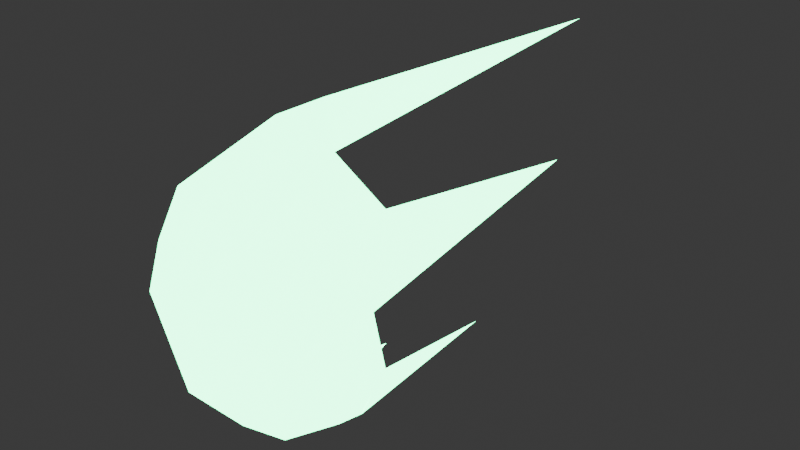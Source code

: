 # Source: plasma_beam_projectile_1.blend  (saved by Blender 4.4.32; exported with 4.5.12 LTS)
import bpy
from mathutils import Matrix  # noqa: F401  (used for matrix-valued properties, if any)

bpy.ops.wm.read_factory_settings(use_empty=True)
scene = bpy.context.scene
scene.name = 'Scene'

# ---- collections
col_collection = bpy.data.collections.new('Collection'); scene.collection.children.link(col_collection)

# ---- materials (node trees are filled in below, after node groups)
mat_plasma_beam_projectile = bpy.data.materials.new('plasma_beam_projectile')
mat_plasma_beam_projectile.use_transparent_shadow = False

# ---- node groups
ng_auto_smooth = bpy.data.node_groups.new('Auto Smooth', 'GeometryNodeTree')
_s = ng_auto_smooth.interface.new_socket(name='Geometry', in_out='OUTPUT', socket_type='NodeSocketGeometry')
_s = ng_auto_smooth.interface.new_socket(name='Geometry', in_out='INPUT', socket_type='NodeSocketGeometry')
_s = ng_auto_smooth.interface.new_socket(name='Angle', in_out='INPUT', socket_type='NodeSocketFloat')
_s.subtype = 'ANGLE'
_s.min_value = 0.0
_s.max_value = 3.142
ng_auto_smooth.is_modifier = True
_N = ng_auto_smooth.nodes; _L = ng_auto_smooth.links
n0 = _N.new('NodeGroupOutput'); n0.name = 'Group Output'; n0.location = (480, -100)
n1 = _N.new('NodeGroupInput'); n1.name = 'Group Input'; n1.location = (-420, -300)
n2 = _N.new('NodeGroupInput'); n2.name = 'Group Input.001'; n2.location = (-60, -100)
n3 = _N.new('GeometryNodeSetShadeSmooth'); n3.name = 'Set Shade Smooth'; n3.location = (120, -100)
n3.domain = 'EDGE'
n4 = _N.new('GeometryNodeSetShadeSmooth'); n4.name = 'Set Shade Smooth.001'; n4.location = (300, -100)
n5 = _N.new('GeometryNodeInputMeshEdgeAngle'); n5.name = 'Edge Angle'; n5.location = (-420, -220)
n6 = _N.new('GeometryNodeInputEdgeSmooth'); n6.name = 'Is Edge Smooth'; n6.location = (-60, -160)
n7 = _N.new('GeometryNodeInputShadeSmooth'); n7.name = 'Is Face Smooth'; n7.location = (-240, -340)
n8 = _N.new('FunctionNodeBooleanMath'); n8.name = 'Boolean Math'; n8.location = (-60, -220)
n9 = _N.new('FunctionNodeCompare'); n9.name = 'Compare'; n9.location = (-240, -180)
n9.operation = 'LESS_EQUAL'
_L.new(n5.outputs[0], n9.inputs[0])
_L.new(n4.outputs[0], n0.inputs[0])
_L.new(n1.outputs[1], n9.inputs[1])
_L.new(n9.outputs[0], n8.inputs[0])
_L.new(n7.outputs[0], n8.inputs[1])
_L.new(n2.outputs[0], n3.inputs[0])
_L.new(n6.outputs[0], n3.inputs[1])
_L.new(n3.outputs[0], n4.inputs[0])
_L.new(n8.outputs[0], n3.inputs[2])
n0.is_active_output = True

# ---- material node trees
mat_plasma_beam_projectile.use_nodes = True; mat_plasma_beam_projectile.node_tree.nodes.clear()
_N = mat_plasma_beam_projectile.node_tree.nodes; _L = mat_plasma_beam_projectile.node_tree.links
n0 = _N.new('ShaderNodeBsdfPrincipled'); n0.name = 'Principled BSDF'; n0.location = (10, 300)
n0.inputs[2].default_value = 0.2
n0.inputs[27].default_value = (0.05905, 1.0, 0.3936, 1.0)
n0.inputs[28].default_value = 10.0
n1 = _N.new('ShaderNodeOutputMaterial'); n1.name = 'Material Output'; n1.location = (300, 300)
_L.new(n0.outputs[0], n1.inputs[0])
n1.is_active_output = True

# ---- world
world_world = bpy.data.worlds.new('World'); scene.world = world_world
world_world.use_nodes = True; world_world.node_tree.nodes.clear()
_N = world_world.node_tree.nodes; _L = world_world.node_tree.links
n0 = _N.new('ShaderNodeOutputWorld'); n0.name = 'World Output'; n0.location = (300, 300)
n1 = _N.new('ShaderNodeBackground'); n1.name = 'Background'; n1.location = (10, 300)
n1.inputs[0].default_value = (0.05088, 0.05088, 0.05088, 1.0)
_L.new(n1.outputs[0], n0.inputs[0])
n0.is_active_output = True
world_world.color = (0.05088, 0.05088, 0.05088)
world_world.use_sun_shadow = False
world_world.sun_shadow_jitter_overblur = 0.0

# ---- meshes
me_deluxecannonprojectile = bpy.data.meshes.new('DeluxeCannonProjectile')
me_deluxecannonprojectile.from_pydata([(-5.293e-05, 0.01352, -0.06377), (0.03148, 0.01534, -0.02852), (0.01699, -0.03931, -0.02852), (-0.03868, -0.01536, -0.02852), (0.03871, -0.01536, 0.02852), (-0.01699, -0.03931, 0.02852), (-0.03158, 0.0153, 0.02852), (7.043e-06, 0.02158, 0.06377), (-0.03001, 0.01491, -0.03283), (-0.01731, 0.006017, -0.05313), (0.02041, 0.01478, -0.05313), (0.00967, -0.01436, -0.05313), (0.03657, -0.01439, -0.03283), (-0.01575, -0.03466, -0.03283), (-0.0341, 0.00632, -2.921e-08), (0.03425, -0.03271, -1.128e-08), (0.03412, 0.00632, -2.921e-08), (-0.03424, -0.03271, -1.128e-08), (7.053e-06, -0.04751, 1.293e-09), (0.03008, 0.01764, 0.03283), (0.01576, -0.03465, 0.03283), (-0.03666, -0.01441, 0.03283), (-0.02067, 0.01832, 0.05313), (0.01736, 0.007423, 0.05313), (-0.009726, -0.01449, 0.05313), (-0.008679, 0.06264, -0.05845), (-0.02613, 0.1377, 0.04082), (-0.03206, 0.07639, -0.01642), (0.02594, 0.07733, -0.04082), (0.0321, 0.1204, 0.01642), (0.008684, 0.1696, 0.05845)], [], [(0, 10, 11), (0, 11, 9), (2, 12, 15), (3, 13, 17), (2, 15, 18), (3, 17, 14), (4, 19, 23), (5, 20, 24), (6, 21, 22), (22, 24, 7), (22, 21, 24), (21, 5, 24), (24, 23, 7), (24, 20, 23), (20, 4, 23), (14, 21, 6), (14, 17, 21), (17, 5, 21), (18, 20, 5), (18, 15, 20), (15, 4, 20), (16, 19, 4), (17, 18, 5), (17, 13, 18), (13, 2, 18), (15, 16, 4), (15, 12, 16), (12, 1, 16), (8, 3, 14), (9, 13, 3), (9, 11, 13), (11, 2, 13), (11, 12, 2), (11, 10, 12), (10, 1, 12), (8, 9, 3), (1, 10, 28), (6, 22, 26), (19, 16, 29), (8, 14, 27), (7, 23, 30), (0, 9, 25)])
me_deluxecannonprojectile.polygons.foreach_set('use_smooth', [True] * 42)
_uv = me_deluxecannonprojectile.uv_layers.new(name='UVMap')
_uv.uv.foreach_set('vector', [0.7273, 0.0, 0.7727, 0.07873, 0.6818, 0.07873, 0.5455, 0.0, 0.5909, 0.07873, 0.5, 0.07873, 0.6364, 0.1575, 0.7273, 0.1575, 0.6818, 0.2362, 0.4545, 0.1575, 0.5455, 0.1575, 0.5, 0.2362, 0.6364, 0.1575, 0.6818, 0.2362, 0.5909, 0.2362, 0.4545, 0.1575, 0.5, 0.2362, 0.4091, 0.2362, 0.7273, 0.3149, 0.8182, 0.3149, 0.7727, 0.3937, 0.5455, 0.3149, 0.6364, 0.3149, 0.5909, 0.3937, 0.3636, 0.3149, 0.4545, 0.3149, 0.4091, 0.3937, 0.4091, 0.3937, 0.5, 0.3937, 0.4545, 0.4724, 0.4091, 0.3937, 0.4545, 0.3149, 0.5, 0.3937, 0.4545, 0.3149, 0.5455, 0.3149, 0.5, 0.3937, 0.5909, 0.3937, 0.6818, 0.3937, 0.6364, 0.4724, 0.5909, 0.3937, 0.6364, 0.3149, 0.6818, 0.3937, 0.6364, 0.3149, 0.7273, 0.3149, 0.6818, 0.3937, 0.4091, 0.2362, 0.4545, 0.3149, 0.3636, 0.3149, 0.4091, 0.2362, 0.5, 0.2362, 0.4545, 0.3149, 0.5, 0.2362, 0.5455, 0.3149, 0.4545, 0.3149, 0.5909, 0.2362, 0.6364, 0.3149, 0.5455, 0.3149, 0.5909, 0.2362, 0.6818, 0.2362, 0.6364, 0.3149, 0.6818, 0.2362, 0.7273, 0.3149, 0.6364, 0.3149, 0.7727, 0.2362, 0.8182, 0.3149, 0.7273, 0.3149, 0.5, 0.2362, 0.5909, 0.2362, 0.5455, 0.3149, 0.5, 0.2362, 0.5455, 0.1575, 0.5909, 0.2362, 0.5455, 0.1575, 0.6364, 0.1575, 0.5909, 0.2362, 0.6818, 0.2362, 0.7727, 0.2362, 0.7273, 0.3149, 0.6818, 0.2362, 0.7273, 0.1575, 0.7727, 0.2362, 0.7273, 0.1575, 0.8182, 0.1575, 0.7727, 0.2362, 0.3636, 0.1575, 0.4545, 0.1575, 0.4091, 0.2362, 0.5, 0.07873, 0.5455, 0.1575, 0.4545, 0.1575, 0.5, 0.07873, 0.5909, 0.07873, 0.5455, 0.1575, 0.5909, 0.07873, 0.6364, 0.1575, 0.5455, 0.1575, 0.6818, 0.07873, 0.7273, 0.1575, 0.6364, 0.1575, 0.6818, 0.07873, 0.7727, 0.07873, 0.7273, 0.1575, 0.7727, 0.07873, 0.8182, 0.1575, 0.7273, 0.1575, 0.3636, 0.1575, 0.4091, 0.07873, 0.4545, 0.1575, 0.8182, 0.1575, 0.7727, 0.07873, 0.8182, 0.1575, 0.3636, 0.3149, 0.4091, 0.3937, 0.3636, 0.3149, 0.8182, 0.3149, 0.7727, 0.2362, 0.8182, 0.3149, 0.3636, 0.1575, 0.4091, 0.2362, 0.3636, 0.1575, 0.6364, 0.4724, 0.6818, 0.3937, 0.6364, 0.4724, 0.5455, 0.0, 0.5, 0.07873, 0.5455, 0.0])
me_deluxecannonprojectile.materials.append(mat_plasma_beam_projectile)
me_deluxecannonprojectile.update()

# ---- objects
ob_deluxecannonprojectile = bpy.data.objects.new('DeluxeCannonProjectile', me_deluxecannonprojectile)

# ---- transforms, parenting, visibility, modifiers, constraints
ob_deluxecannonprojectile.location = (0.0, 0.0, 0.0)
_m = ob_deluxecannonprojectile.modifiers.new('Auto Smooth', 'NODES')
_m.node_group = ng_auto_smooth
_gi = [s.identifier for s in ng_auto_smooth.interface.items_tree if s.item_type == 'SOCKET' and s.in_out == 'INPUT']
_m[_gi[1]] = 1.309  # Angle
_m.show_group_selector = False

# ---- collection membership
col_collection.objects.link(ob_deluxecannonprojectile)

# ---- scene / render settings (as saved in the file)
scene.frame_start = 1; scene.frame_end = 250; scene.frame_set(1)
scene.render.engine = 'BLENDER_EEVEE_NEXT'
scene.cycles.sampling_pattern = 'TABULATED_SOBOL'
scene.eevee.ray_tracing_options.trace_max_roughness = 0.0
bpy.context.view_layer.update()

# ---- added for rendering (the .blend has no active camera): camera
cam_auto = bpy.data.cameras.new('AutoCamera')
cam_auto.lens = 50.0
cam_auto.sensor_width = 36.0
cam_auto.clip_end = 1000.0
ob_auto_camera = bpy.data.objects.new('AutoCamera', cam_auto)
scene.collection.objects.link(ob_auto_camera)
ob_auto_camera.location = (0.243752, -0.231438, 0.19499)
ob_auto_camera.rotation_euler = (1.09748, -7.21219e-08, 0.694738)
scene.camera = ob_auto_camera
bpy.context.view_layer.update()
